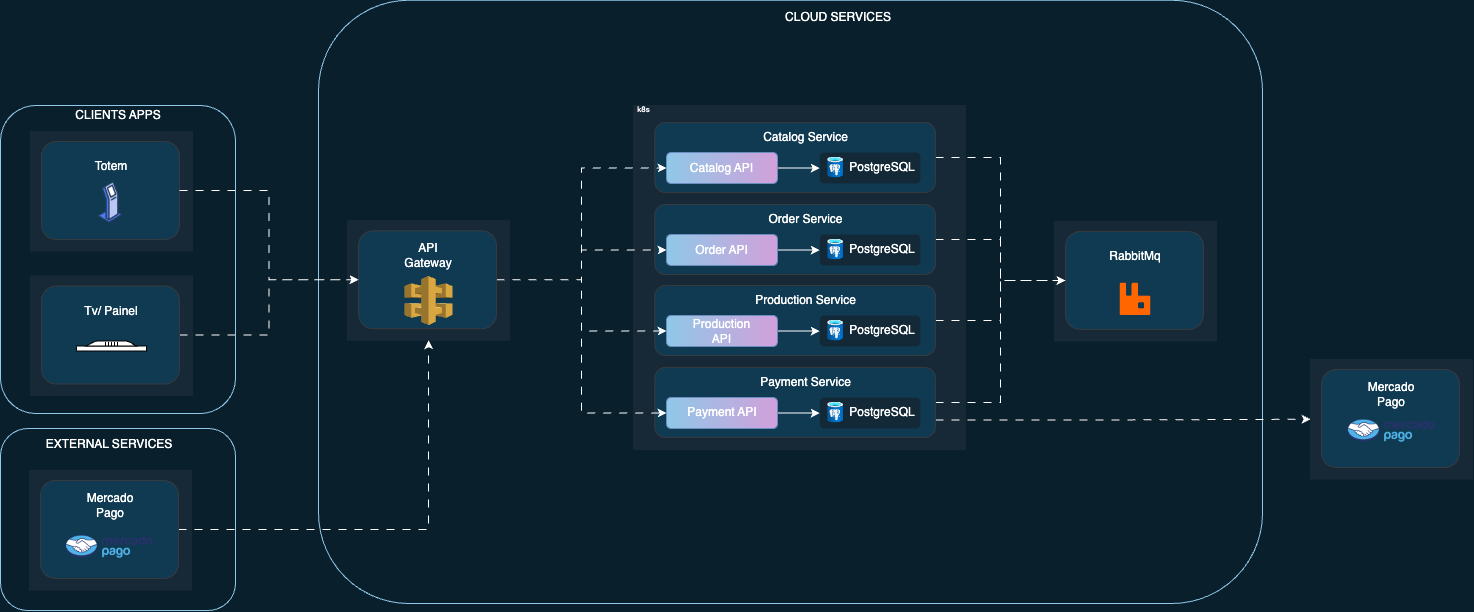

The diagram above was exported from draw.io. Its source (the exported page's mxGraphModel, read from the mxfile embedded in the PNG):
<mxGraphModel dx="2135" dy="175" grid="0" gridSize="10" guides="1" tooltips="1" connect="1" arrows="1" fold="1" page="0" pageScale="1" pageWidth="827" pageHeight="1169" background="#09202c" math="0" shadow="0">
  <root>
    <mxCell id="0" />
    <mxCell id="1" parent="0" />
    <mxCell id="33Cz4FcPbgkv4jwWuqT--156" value="" style="rounded=1;whiteSpace=wrap;html=1;fillColor=none;strokeColor=#8FC8E8;" parent="1" vertex="1">
      <mxGeometry x="-263" y="1609" width="235" height="182" as="geometry" />
    </mxCell>
    <mxCell id="33Cz4FcPbgkv4jwWuqT--153" value="sss" style="rounded=1;whiteSpace=wrap;html=1;fillColor=none;strokeColor=#8fc8e8;" parent="1" vertex="1">
      <mxGeometry x="55" y="1180.75" width="944" height="603.25" as="geometry" />
    </mxCell>
    <mxCell id="33Cz4FcPbgkv4jwWuqT--110" value="" style="rounded=0;whiteSpace=wrap;html=1;strokeColor=#172837;fillColor=#172837;" parent="1" vertex="1">
      <mxGeometry x="791" y="1402" width="162" height="119.5" as="geometry" />
    </mxCell>
    <mxCell id="33Cz4FcPbgkv4jwWuqT--113" value="" style="rounded=1;whiteSpace=wrap;html=1;fillColor=#103a52;strokeColor=#36393d;" parent="1" vertex="1">
      <mxGeometry x="802" y="1412" width="138" height="98" as="geometry" />
    </mxCell>
    <mxCell id="33Cz4FcPbgkv4jwWuqT--101" value="" style="rounded=0;whiteSpace=wrap;html=1;strokeColor=#172837;fillColor=#172837;" parent="1" vertex="1">
      <mxGeometry x="370" y="1286" width="332" height="344" as="geometry" />
    </mxCell>
    <mxCell id="33Cz4FcPbgkv4jwWuqT--114" style="edgeStyle=orthogonalEdgeStyle;rounded=0;orthogonalLoop=1;jettySize=auto;html=1;entryX=0;entryY=0.5;entryDx=0;entryDy=0;strokeColor=#FFFFFF;flowAnimation=1;" parent="1" source="33Cz4FcPbgkv4jwWuqT--75" target="33Cz4FcPbgkv4jwWuqT--113" edge="1">
      <mxGeometry relative="1" as="geometry" />
    </mxCell>
    <mxCell id="33Cz4FcPbgkv4jwWuqT--75" value="" style="rounded=1;whiteSpace=wrap;html=1;fillColor=#103a52;strokeColor=#36393d;" parent="1" vertex="1">
      <mxGeometry x="391.26" y="1303" width="280.74" height="70" as="geometry" />
    </mxCell>
    <mxCell id="33Cz4FcPbgkv4jwWuqT--77" value="&lt;font color=&quot;#ffffff&quot;&gt;Catalog Service&lt;/font&gt;" style="text;html=1;align=center;verticalAlign=middle;whiteSpace=wrap;rounded=0;" parent="1" vertex="1">
      <mxGeometry x="460.45" y="1303" width="165.21" height="30" as="geometry" />
    </mxCell>
    <mxCell id="33Cz4FcPbgkv4jwWuqT--80" style="edgeStyle=orthogonalEdgeStyle;rounded=0;orthogonalLoop=1;jettySize=auto;html=1;strokeColor=#FFFFFF;" parent="1" source="33Cz4FcPbgkv4jwWuqT--78" target="33Cz4FcPbgkv4jwWuqT--79" edge="1">
      <mxGeometry relative="1" as="geometry" />
    </mxCell>
    <mxCell id="33Cz4FcPbgkv4jwWuqT--78" value="" style="rounded=1;whiteSpace=wrap;html=1;fillColor=#8fc8e8;strokeColor=#6c8ebf;gradientColor=#d2a0da;gradientDirection=east;" parent="1" vertex="1">
      <mxGeometry x="403" y="1333" width="111" height="31" as="geometry" />
    </mxCell>
    <mxCell id="33Cz4FcPbgkv4jwWuqT--79" value="" style="rounded=1;whiteSpace=wrap;html=1;fillColor=#132937;fontColor=#ffffff;strokeColor=none;" parent="1" vertex="1">
      <mxGeometry x="556.21" y="1333" width="100.79" height="31" as="geometry" />
    </mxCell>
    <mxCell id="33Cz4FcPbgkv4jwWuqT--81" value="&lt;font color=&quot;#ffffff&quot;&gt;PostgreSQL&lt;/font&gt;" style="text;html=1;align=center;verticalAlign=middle;whiteSpace=wrap;rounded=0;" parent="1" vertex="1">
      <mxGeometry x="589" y="1333" width="60" height="30" as="geometry" />
    </mxCell>
    <mxCell id="33Cz4FcPbgkv4jwWuqT--82" value="" style="image;aspect=fixed;html=1;points=[];align=center;fontSize=12;image=img/lib/azure2/databases/Azure_Database_PostgreSQL_Server.svg;" parent="1" vertex="1">
      <mxGeometry x="564.21" y="1337.5" width="15.75" height="21" as="geometry" />
    </mxCell>
    <mxCell id="33Cz4FcPbgkv4jwWuqT--83" value="&lt;font color=&quot;#ffffff&quot;&gt;Catalog API&lt;/font&gt;" style="text;html=1;align=center;verticalAlign=middle;whiteSpace=wrap;rounded=0;" parent="1" vertex="1">
      <mxGeometry x="420.25" y="1333.5" width="76.5" height="30" as="geometry" />
    </mxCell>
    <mxCell id="33Cz4FcPbgkv4jwWuqT--115" style="edgeStyle=orthogonalEdgeStyle;rounded=0;orthogonalLoop=1;jettySize=auto;html=1;entryX=0;entryY=0.5;entryDx=0;entryDy=0;strokeColor=#FFFFFF;flowAnimation=1;" parent="1" source="33Cz4FcPbgkv4jwWuqT--84" target="33Cz4FcPbgkv4jwWuqT--113" edge="1">
      <mxGeometry relative="1" as="geometry" />
    </mxCell>
    <mxCell id="33Cz4FcPbgkv4jwWuqT--84" value="" style="rounded=1;whiteSpace=wrap;html=1;fillColor=#103a52;strokeColor=#36393d;" parent="1" vertex="1">
      <mxGeometry x="391.26" y="1385" width="280.74" height="70" as="geometry" />
    </mxCell>
    <mxCell id="33Cz4FcPbgkv4jwWuqT--85" value="&lt;font color=&quot;#ffffff&quot;&gt;Order Service&lt;/font&gt;" style="text;html=1;align=center;verticalAlign=middle;whiteSpace=wrap;rounded=0;" parent="1" vertex="1">
      <mxGeometry x="460.45" y="1385" width="165.21" height="30" as="geometry" />
    </mxCell>
    <mxCell id="33Cz4FcPbgkv4jwWuqT--86" style="edgeStyle=orthogonalEdgeStyle;rounded=0;orthogonalLoop=1;jettySize=auto;html=1;strokeColor=#FFFFFF;" parent="1" source="33Cz4FcPbgkv4jwWuqT--87" target="33Cz4FcPbgkv4jwWuqT--88" edge="1">
      <mxGeometry relative="1" as="geometry" />
    </mxCell>
    <mxCell id="33Cz4FcPbgkv4jwWuqT--87" value="" style="rounded=1;whiteSpace=wrap;html=1;fillColor=#8fc8e8;strokeColor=#6c8ebf;gradientColor=#d2a0da;gradientDirection=east;" parent="1" vertex="1">
      <mxGeometry x="403" y="1415" width="111" height="31" as="geometry" />
    </mxCell>
    <mxCell id="33Cz4FcPbgkv4jwWuqT--88" value="" style="rounded=1;whiteSpace=wrap;html=1;fillColor=#132937;fontColor=#ffffff;strokeColor=none;" parent="1" vertex="1">
      <mxGeometry x="556.21" y="1415" width="100.79" height="31" as="geometry" />
    </mxCell>
    <mxCell id="33Cz4FcPbgkv4jwWuqT--89" value="&lt;font color=&quot;#ffffff&quot;&gt;PostgreSQL&lt;/font&gt;" style="text;html=1;align=center;verticalAlign=middle;whiteSpace=wrap;rounded=0;" parent="1" vertex="1">
      <mxGeometry x="589" y="1415" width="60" height="30" as="geometry" />
    </mxCell>
    <mxCell id="33Cz4FcPbgkv4jwWuqT--90" value="" style="image;aspect=fixed;html=1;points=[];align=center;fontSize=12;image=img/lib/azure2/databases/Azure_Database_PostgreSQL_Server.svg;" parent="1" vertex="1">
      <mxGeometry x="564.21" y="1419.5" width="15.75" height="21" as="geometry" />
    </mxCell>
    <mxCell id="33Cz4FcPbgkv4jwWuqT--91" value="&lt;font color=&quot;#ffffff&quot;&gt;Order API&lt;/font&gt;" style="text;html=1;align=center;verticalAlign=middle;whiteSpace=wrap;rounded=0;" parent="1" vertex="1">
      <mxGeometry x="420.25" y="1415.5" width="76.5" height="30" as="geometry" />
    </mxCell>
    <mxCell id="33Cz4FcPbgkv4jwWuqT--116" style="edgeStyle=orthogonalEdgeStyle;rounded=0;orthogonalLoop=1;jettySize=auto;html=1;entryX=0;entryY=0.5;entryDx=0;entryDy=0;strokeColor=#FFFFFF;flowAnimation=1;" parent="1" source="33Cz4FcPbgkv4jwWuqT--92" target="33Cz4FcPbgkv4jwWuqT--113" edge="1">
      <mxGeometry relative="1" as="geometry" />
    </mxCell>
    <mxCell id="33Cz4FcPbgkv4jwWuqT--92" value="" style="rounded=1;whiteSpace=wrap;html=1;fillColor=#103a52;strokeColor=#36393d;" parent="1" vertex="1">
      <mxGeometry x="391.26" y="1466" width="280.74" height="70" as="geometry" />
    </mxCell>
    <mxCell id="33Cz4FcPbgkv4jwWuqT--93" value="&lt;font color=&quot;#ffffff&quot;&gt;Production Service&lt;/font&gt;" style="text;html=1;align=center;verticalAlign=middle;whiteSpace=wrap;rounded=0;" parent="1" vertex="1">
      <mxGeometry x="460.45" y="1466" width="165.21" height="30" as="geometry" />
    </mxCell>
    <mxCell id="33Cz4FcPbgkv4jwWuqT--94" style="edgeStyle=orthogonalEdgeStyle;rounded=0;orthogonalLoop=1;jettySize=auto;html=1;strokeColor=#FFFFFF;" parent="1" source="33Cz4FcPbgkv4jwWuqT--95" target="33Cz4FcPbgkv4jwWuqT--96" edge="1">
      <mxGeometry relative="1" as="geometry" />
    </mxCell>
    <mxCell id="33Cz4FcPbgkv4jwWuqT--95" value="" style="rounded=1;whiteSpace=wrap;html=1;fillColor=#8fc8e8;strokeColor=#6c8ebf;gradientColor=#d2a0da;gradientDirection=east;" parent="1" vertex="1">
      <mxGeometry x="403" y="1496" width="111" height="31" as="geometry" />
    </mxCell>
    <mxCell id="33Cz4FcPbgkv4jwWuqT--96" value="" style="rounded=1;whiteSpace=wrap;html=1;fillColor=#132937;fontColor=#ffffff;strokeColor=none;" parent="1" vertex="1">
      <mxGeometry x="556.21" y="1496" width="100.79" height="31" as="geometry" />
    </mxCell>
    <mxCell id="33Cz4FcPbgkv4jwWuqT--97" value="&lt;font color=&quot;#ffffff&quot;&gt;PostgreSQL&lt;/font&gt;" style="text;html=1;align=center;verticalAlign=middle;whiteSpace=wrap;rounded=0;" parent="1" vertex="1">
      <mxGeometry x="589" y="1496" width="60" height="30" as="geometry" />
    </mxCell>
    <mxCell id="33Cz4FcPbgkv4jwWuqT--98" value="" style="image;aspect=fixed;html=1;points=[];align=center;fontSize=12;image=img/lib/azure2/databases/Azure_Database_PostgreSQL_Server.svg;" parent="1" vertex="1">
      <mxGeometry x="564.21" y="1500.5" width="15.75" height="21" as="geometry" />
    </mxCell>
    <mxCell id="33Cz4FcPbgkv4jwWuqT--99" value="&lt;font color=&quot;#ffffff&quot;&gt;Production API&lt;/font&gt;" style="text;html=1;align=center;verticalAlign=middle;whiteSpace=wrap;rounded=0;" parent="1" vertex="1">
      <mxGeometry x="420.25" y="1496.5" width="76.5" height="30" as="geometry" />
    </mxCell>
    <mxCell id="33Cz4FcPbgkv4jwWuqT--117" style="edgeStyle=orthogonalEdgeStyle;rounded=0;orthogonalLoop=1;jettySize=auto;html=1;entryX=0;entryY=0.5;entryDx=0;entryDy=0;strokeColor=#FFFFFF;flowAnimation=1;" parent="1" source="33Cz4FcPbgkv4jwWuqT--102" target="33Cz4FcPbgkv4jwWuqT--113" edge="1">
      <mxGeometry relative="1" as="geometry" />
    </mxCell>
    <mxCell id="33Cz4FcPbgkv4jwWuqT--123" style="edgeStyle=orthogonalEdgeStyle;rounded=0;orthogonalLoop=1;jettySize=auto;html=1;entryX=0;entryY=0.5;entryDx=0;entryDy=0;exitX=1;exitY=0.75;exitDx=0;exitDy=0;strokeColor=#FFFFFF;flowAnimation=1;" parent="1" source="33Cz4FcPbgkv4jwWuqT--102" target="33Cz4FcPbgkv4jwWuqT--118" edge="1">
      <mxGeometry relative="1" as="geometry">
        <Array as="points">
          <mxPoint x="849" y="1601" />
          <mxPoint x="1025" y="1600" />
        </Array>
      </mxGeometry>
    </mxCell>
    <mxCell id="33Cz4FcPbgkv4jwWuqT--102" value="" style="rounded=1;whiteSpace=wrap;html=1;fillColor=#103a52;strokeColor=#36393d;" parent="1" vertex="1">
      <mxGeometry x="391.26" y="1548" width="280.74" height="70" as="geometry" />
    </mxCell>
    <mxCell id="33Cz4FcPbgkv4jwWuqT--103" value="&lt;span style=&quot;color: rgb(255, 255, 255);&quot;&gt;Payment Service&lt;/span&gt;" style="text;html=1;align=center;verticalAlign=middle;whiteSpace=wrap;rounded=0;" parent="1" vertex="1">
      <mxGeometry x="460.45" y="1548" width="165.21" height="30" as="geometry" />
    </mxCell>
    <mxCell id="33Cz4FcPbgkv4jwWuqT--104" style="edgeStyle=orthogonalEdgeStyle;rounded=0;orthogonalLoop=1;jettySize=auto;html=1;strokeColor=#FFFFFF;" parent="1" source="33Cz4FcPbgkv4jwWuqT--105" target="33Cz4FcPbgkv4jwWuqT--106" edge="1">
      <mxGeometry relative="1" as="geometry" />
    </mxCell>
    <mxCell id="33Cz4FcPbgkv4jwWuqT--105" value="" style="rounded=1;whiteSpace=wrap;html=1;fillColor=#8fc8e8;strokeColor=#6c8ebf;gradientColor=#d2a0da;gradientDirection=east;" parent="1" vertex="1">
      <mxGeometry x="403" y="1578" width="111" height="31" as="geometry" />
    </mxCell>
    <mxCell id="33Cz4FcPbgkv4jwWuqT--106" value="" style="rounded=1;whiteSpace=wrap;html=1;fillColor=#132937;fontColor=#ffffff;strokeColor=none;" parent="1" vertex="1">
      <mxGeometry x="556.21" y="1578" width="100.79" height="31" as="geometry" />
    </mxCell>
    <mxCell id="33Cz4FcPbgkv4jwWuqT--107" value="&lt;font color=&quot;#ffffff&quot;&gt;PostgreSQL&lt;/font&gt;" style="text;html=1;align=center;verticalAlign=middle;whiteSpace=wrap;rounded=0;" parent="1" vertex="1">
      <mxGeometry x="589" y="1578" width="60" height="30" as="geometry" />
    </mxCell>
    <mxCell id="33Cz4FcPbgkv4jwWuqT--108" value="" style="image;aspect=fixed;html=1;points=[];align=center;fontSize=12;image=img/lib/azure2/databases/Azure_Database_PostgreSQL_Server.svg;" parent="1" vertex="1">
      <mxGeometry x="564.21" y="1582.5" width="15.75" height="21" as="geometry" />
    </mxCell>
    <mxCell id="33Cz4FcPbgkv4jwWuqT--109" value="&lt;font color=&quot;#ffffff&quot;&gt;Payment API&lt;/font&gt;" style="text;html=1;align=center;verticalAlign=middle;whiteSpace=wrap;rounded=0;" parent="1" vertex="1">
      <mxGeometry x="409.63" y="1578" width="97.75" height="30" as="geometry" />
    </mxCell>
    <mxCell id="33Cz4FcPbgkv4jwWuqT--111" value="" style="shape=image;verticalLabelPosition=bottom;labelBackgroundColor=default;verticalAlign=top;aspect=fixed;imageAspect=0;image=https://static-00.iconduck.com/assets.00/rabbitmq-icon-484x512-s9lfaapn.png;" parent="1" vertex="1">
      <mxGeometry x="856.77" y="1463.78" width="30.46" height="32.22" as="geometry" />
    </mxCell>
    <mxCell id="33Cz4FcPbgkv4jwWuqT--112" value="&lt;font color=&quot;#ffffff&quot;&gt;RabbitMq&lt;/font&gt;" style="text;html=1;align=center;verticalAlign=middle;whiteSpace=wrap;rounded=0;" parent="1" vertex="1">
      <mxGeometry x="842" y="1422" width="60" height="30" as="geometry" />
    </mxCell>
    <mxCell id="33Cz4FcPbgkv4jwWuqT--118" value="" style="rounded=0;whiteSpace=wrap;html=1;strokeColor=#172837;fillColor=#172837;" parent="1" vertex="1">
      <mxGeometry x="1047" y="1540" width="162" height="119.5" as="geometry" />
    </mxCell>
    <mxCell id="33Cz4FcPbgkv4jwWuqT--119" value="" style="rounded=1;whiteSpace=wrap;html=1;fillColor=#103a52;strokeColor=#36393d;" parent="1" vertex="1">
      <mxGeometry x="1058" y="1550" width="138" height="98" as="geometry" />
    </mxCell>
    <mxCell id="33Cz4FcPbgkv4jwWuqT--121" value="&lt;font color=&quot;#ffffff&quot;&gt;Mercado Pago&lt;/font&gt;" style="text;html=1;align=center;verticalAlign=middle;whiteSpace=wrap;rounded=0;" parent="1" vertex="1">
      <mxGeometry x="1098" y="1560" width="60" height="30" as="geometry" />
    </mxCell>
    <mxCell id="33Cz4FcPbgkv4jwWuqT--124" value="" style="rounded=0;whiteSpace=wrap;html=1;strokeColor=#172837;fillColor=#172837;" parent="1" vertex="1">
      <mxGeometry x="-233" y="1312" width="162" height="119.5" as="geometry" />
    </mxCell>
    <mxCell id="33Cz4FcPbgkv4jwWuqT--125" value="" style="rounded=1;whiteSpace=wrap;html=1;fillColor=#103a52;strokeColor=#36393d;" parent="1" vertex="1">
      <mxGeometry x="-222" y="1322" width="138" height="98" as="geometry" />
    </mxCell>
    <mxCell id="33Cz4FcPbgkv4jwWuqT--127" value="&lt;font color=&quot;#ffffff&quot;&gt;Totem&lt;/font&gt;" style="text;html=1;align=center;verticalAlign=middle;whiteSpace=wrap;rounded=0;" parent="1" vertex="1">
      <mxGeometry x="-182" y="1332" width="60" height="30" as="geometry" />
    </mxCell>
    <mxCell id="33Cz4FcPbgkv4jwWuqT--128" value="" style="shape=image;verticalLabelPosition=bottom;labelBackgroundColor=default;verticalAlign=top;aspect=fixed;imageAspect=0;image=https://cdn-icons-png.flaticon.com/512/866/866067.png;" parent="1" vertex="1">
      <mxGeometry x="-174" y="1362" width="42" height="42" as="geometry" />
    </mxCell>
    <mxCell id="33Cz4FcPbgkv4jwWuqT--129" value="&lt;font style=&quot;font-size: 8px;&quot; color=&quot;#ffffff&quot;&gt;k8s&lt;/font&gt;" style="text;html=1;align=center;verticalAlign=middle;whiteSpace=wrap;rounded=0;" parent="1" vertex="1">
      <mxGeometry x="364" y="1283" width="33" height="12" as="geometry" />
    </mxCell>
    <mxCell id="33Cz4FcPbgkv4jwWuqT--130" value="" style="rounded=0;whiteSpace=wrap;html=1;strokeColor=#172837;fillColor=#172837;" parent="1" vertex="1">
      <mxGeometry x="84" y="1401.25" width="162" height="119.5" as="geometry" />
    </mxCell>
    <mxCell id="33Cz4FcPbgkv4jwWuqT--137" style="edgeStyle=orthogonalEdgeStyle;rounded=0;orthogonalLoop=1;jettySize=auto;html=1;entryX=0;entryY=0.5;entryDx=0;entryDy=0;strokeColor=#FFFFFF;flowAnimation=1;" parent="1" source="33Cz4FcPbgkv4jwWuqT--131" target="33Cz4FcPbgkv4jwWuqT--78" edge="1">
      <mxGeometry relative="1" as="geometry" />
    </mxCell>
    <mxCell id="33Cz4FcPbgkv4jwWuqT--138" style="edgeStyle=orthogonalEdgeStyle;rounded=0;orthogonalLoop=1;jettySize=auto;html=1;entryX=0;entryY=0.5;entryDx=0;entryDy=0;strokeColor=#FFFFFF;flowAnimation=1;" parent="1" source="33Cz4FcPbgkv4jwWuqT--131" target="33Cz4FcPbgkv4jwWuqT--87" edge="1">
      <mxGeometry relative="1" as="geometry" />
    </mxCell>
    <mxCell id="33Cz4FcPbgkv4jwWuqT--139" style="edgeStyle=orthogonalEdgeStyle;rounded=0;orthogonalLoop=1;jettySize=auto;html=1;entryX=0;entryY=0.5;entryDx=0;entryDy=0;strokeColor=#FFFFFF;flowAnimation=1;" parent="1" source="33Cz4FcPbgkv4jwWuqT--131" target="33Cz4FcPbgkv4jwWuqT--95" edge="1">
      <mxGeometry relative="1" as="geometry" />
    </mxCell>
    <mxCell id="33Cz4FcPbgkv4jwWuqT--141" style="edgeStyle=orthogonalEdgeStyle;rounded=0;orthogonalLoop=1;jettySize=auto;html=1;entryX=0;entryY=0.5;entryDx=0;entryDy=0;strokeColor=#FFFFFF;flowAnimation=1;" parent="1" source="33Cz4FcPbgkv4jwWuqT--131" target="33Cz4FcPbgkv4jwWuqT--105" edge="1">
      <mxGeometry relative="1" as="geometry" />
    </mxCell>
    <mxCell id="33Cz4FcPbgkv4jwWuqT--131" value="" style="rounded=1;whiteSpace=wrap;html=1;fillColor=#103a52;strokeColor=#36393d;" parent="1" vertex="1">
      <mxGeometry x="95" y="1411.25" width="138" height="98" as="geometry" />
    </mxCell>
    <mxCell id="33Cz4FcPbgkv4jwWuqT--132" value="&lt;font color=&quot;#ffffff&quot;&gt;API Gateway&lt;/font&gt;" style="text;html=1;align=center;verticalAlign=middle;whiteSpace=wrap;rounded=0;" parent="1" vertex="1">
      <mxGeometry x="135" y="1421.25" width="60" height="30" as="geometry" />
    </mxCell>
    <mxCell id="33Cz4FcPbgkv4jwWuqT--135" value="" style="outlineConnect=0;dashed=0;verticalLabelPosition=bottom;verticalAlign=top;align=center;html=1;shape=mxgraph.aws3.api_gateway;fillColor=#D9A741;gradientColor=none;" parent="1" vertex="1">
      <mxGeometry x="141" y="1456.5" width="48" height="49" as="geometry" />
    </mxCell>
    <mxCell id="33Cz4FcPbgkv4jwWuqT--136" style="edgeStyle=orthogonalEdgeStyle;rounded=0;orthogonalLoop=1;jettySize=auto;html=1;entryX=0;entryY=0.5;entryDx=0;entryDy=0;strokeColor=#FFFFFF;flowAnimation=1;" parent="1" source="33Cz4FcPbgkv4jwWuqT--125" target="33Cz4FcPbgkv4jwWuqT--131" edge="1">
      <mxGeometry relative="1" as="geometry" />
    </mxCell>
    <mxCell id="33Cz4FcPbgkv4jwWuqT--142" value="" style="rounded=0;whiteSpace=wrap;html=1;strokeColor=#172837;fillColor=#172837;" parent="1" vertex="1">
      <mxGeometry x="-233" y="1456.5" width="162" height="119.5" as="geometry" />
    </mxCell>
    <mxCell id="33Cz4FcPbgkv4jwWuqT--148" style="edgeStyle=orthogonalEdgeStyle;rounded=0;orthogonalLoop=1;jettySize=auto;html=1;entryX=0;entryY=0.5;entryDx=0;entryDy=0;strokeColor=#FFFFFF;flowAnimation=1;" parent="1" source="33Cz4FcPbgkv4jwWuqT--143" target="33Cz4FcPbgkv4jwWuqT--131" edge="1">
      <mxGeometry relative="1" as="geometry" />
    </mxCell>
    <mxCell id="33Cz4FcPbgkv4jwWuqT--143" value="" style="rounded=1;whiteSpace=wrap;html=1;fillColor=#103a52;strokeColor=#36393d;" parent="1" vertex="1">
      <mxGeometry x="-222" y="1466.5" width="138" height="98" as="geometry" />
    </mxCell>
    <mxCell id="33Cz4FcPbgkv4jwWuqT--144" value="&lt;font color=&quot;#ffffff&quot;&gt;Tv/ Painel&lt;/font&gt;" style="text;html=1;align=center;verticalAlign=middle;whiteSpace=wrap;rounded=0;" parent="1" vertex="1">
      <mxGeometry x="-182" y="1476.5" width="60" height="30" as="geometry" />
    </mxCell>
    <mxCell id="33Cz4FcPbgkv4jwWuqT--146" value="" style="verticalLabelPosition=bottom;html=1;verticalAlign=top;align=center;shape=mxgraph.floorplan.flat_tv;" parent="1" vertex="1">
      <mxGeometry x="-187" y="1521.5" width="70" height="10" as="geometry" />
    </mxCell>
    <mxCell id="33Cz4FcPbgkv4jwWuqT--149" value="" style="rounded=0;whiteSpace=wrap;html=1;strokeColor=#172837;fillColor=#172837;" parent="1" vertex="1">
      <mxGeometry x="-234" y="1651" width="162" height="119.5" as="geometry" />
    </mxCell>
    <mxCell id="33Cz4FcPbgkv4jwWuqT--152" style="edgeStyle=orthogonalEdgeStyle;rounded=0;orthogonalLoop=1;jettySize=auto;html=1;entryX=0.5;entryY=1;entryDx=0;entryDy=0;strokeColor=#FFFFFF;flowAnimation=1;" parent="1" source="33Cz4FcPbgkv4jwWuqT--150" target="33Cz4FcPbgkv4jwWuqT--130" edge="1">
      <mxGeometry relative="1" as="geometry" />
    </mxCell>
    <mxCell id="33Cz4FcPbgkv4jwWuqT--150" value="" style="rounded=1;whiteSpace=wrap;html=1;fillColor=#103a52;strokeColor=#36393d;" parent="1" vertex="1">
      <mxGeometry x="-223" y="1661" width="138" height="98" as="geometry" />
    </mxCell>
    <mxCell id="33Cz4FcPbgkv4jwWuqT--151" value="&lt;font color=&quot;#ffffff&quot;&gt;Mercado Pago&lt;/font&gt;" style="text;html=1;align=center;verticalAlign=middle;whiteSpace=wrap;rounded=0;" parent="1" vertex="1">
      <mxGeometry x="-183" y="1671" width="60" height="30" as="geometry" />
    </mxCell>
    <mxCell id="33Cz4FcPbgkv4jwWuqT--154" value="&lt;font color=&quot;#ffffff&quot;&gt;CLOUD SERVICES&lt;/font&gt;" style="text;html=1;align=center;verticalAlign=middle;whiteSpace=wrap;rounded=0;" parent="1" vertex="1">
      <mxGeometry x="488.6" y="1185" width="172" height="25" as="geometry" />
    </mxCell>
    <mxCell id="33Cz4FcPbgkv4jwWuqT--155" value="" style="rounded=1;whiteSpace=wrap;html=1;fillColor=none;strokeColor=#8FC8E8;" parent="1" vertex="1">
      <mxGeometry x="-263" y="1286" width="235" height="308" as="geometry" />
    </mxCell>
    <mxCell id="33Cz4FcPbgkv4jwWuqT--157" value="&lt;font color=&quot;#ffffff&quot;&gt;EXTERNAL SERVICES&lt;/font&gt;" style="text;html=1;align=center;verticalAlign=middle;whiteSpace=wrap;rounded=0;" parent="1" vertex="1">
      <mxGeometry x="-240" y="1612" width="172" height="25" as="geometry" />
    </mxCell>
    <mxCell id="33Cz4FcPbgkv4jwWuqT--158" value="&lt;font color=&quot;#ffffff&quot;&gt;CLIENTS APPS&lt;/font&gt;" style="text;html=1;align=center;verticalAlign=middle;whiteSpace=wrap;rounded=0;" parent="1" vertex="1">
      <mxGeometry x="-231.5" y="1283" width="172" height="25" as="geometry" />
    </mxCell>
    <mxCell id="33Cz4FcPbgkv4jwWuqT--161" value="" style="shape=image;verticalLabelPosition=bottom;labelBackgroundColor=default;verticalAlign=top;aspect=fixed;imageAspect=0;image=https://logodownload.org/wp-content/uploads/2019/06/mercado-pago-logo.png;" parent="1" vertex="1">
      <mxGeometry x="1084.49" y="1600" width="87.01" height="22.7" as="geometry" />
    </mxCell>
    <mxCell id="33Cz4FcPbgkv4jwWuqT--162" value="" style="shape=image;verticalLabelPosition=bottom;labelBackgroundColor=default;verticalAlign=top;aspect=fixed;imageAspect=0;image=https://logodownload.org/wp-content/uploads/2019/06/mercado-pago-logo.png;" parent="1" vertex="1">
      <mxGeometry x="-197.5" y="1716" width="87.01" height="22.7" as="geometry" />
    </mxCell>
  </root>
</mxGraphModel>